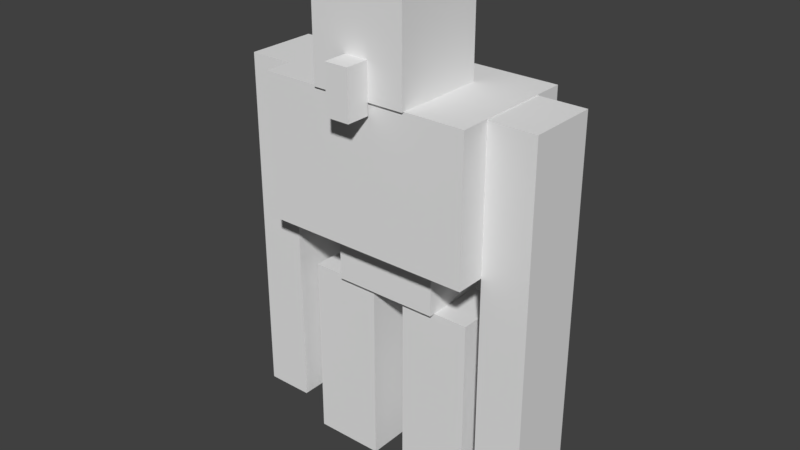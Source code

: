 # Source: iron_golem.blend  (saved by Blender 2.78.0; exported with 4.5.12 LTS)
import bpy
from mathutils import Matrix  # noqa: F401  (used for matrix-valued properties, if any)

bpy.ops.wm.read_factory_settings(use_empty=True)
scene = bpy.context.scene
scene.name = 'Scene'

# ---- collections
col_collection_1 = bpy.data.collections.new('Collection 1'); scene.collection.children.link(col_collection_1)

# ---- world
world_world = bpy.data.worlds.new('World'); scene.world = world_world
world_world.color = (0.05088, 0.05088, 0.05088)
world_world.use_sun_shadow = False
world_world.sun_shadow_jitter_overblur = 0.0
world_world.cycles.sampling_method = 'MANUAL'

# ---- meshes
me_cube_009 = bpy.data.meshes.new('Cube.009')
me_cube_009.from_pydata([(-1.0, -1.0, -1.0), (-1.0, -1.0, 1.0), (-1.0, 1.0, -1.0), (-1.0, 1.0, 1.0), (1.0, -1.0, -1.0), (1.0, -1.0, 1.0), (1.0, 1.0, -1.0), (1.0, 1.0, 1.0)], [], [(0, 1, 3, 2), (2, 3, 7, 6), (6, 7, 5, 4), (4, 5, 1, 0), (2, 6, 4, 0), (7, 3, 1, 5)])
_uv = me_cube_009.uv_layers.new(name='UVMap')
_uv.uv.foreach_set('vector', [0.5078, 0.8359, 0.5078, 0.9609, 0.4688, 0.9609, 0.4688, 0.8359, 0.6406, 0.8359, 0.6406, 0.9609, 0.5938, 0.9609, 0.5938, 0.8359, 0.5938, 0.8359, 0.5938, 0.9609, 0.5547, 0.9609, 0.5547, 0.8359, 0.5547, 0.8359, 0.5547, 0.9609, 0.5078, 0.9609, 0.5078, 0.8359, 0.6016, 1.0, 0.5547, 1.0, 0.5547, 0.9609, 0.6016, 0.9609, 0.5547, 1.0, 0.5078, 1.0, 0.5078, 0.9609, 0.5547, 0.9609])
me_cube_009.use_remesh_preserve_volume = False
me_cube_009.use_remesh_preserve_attributes = False
me_cube_009.use_mirror_vertex_groups = False
me_cube_009.update()
me_cube_008 = bpy.data.meshes.new('Cube.008')
me_cube_008.from_pydata([(-1.0, -1.0, -1.0), (-1.0, -1.0, 1.0), (-1.0, 1.0, -1.0), (-1.0, 1.0, 1.0), (1.0, -1.0, -1.0), (1.0, -1.0, 1.0), (1.0, 1.0, -1.0), (1.0, 1.0, 1.0)], [], [(0, 1, 3, 2), (2, 3, 7, 6), (6, 7, 5, 4), (4, 5, 1, 0), (2, 6, 4, 0), (7, 3, 1, 5)])
_uv = me_cube_008.uv_layers.new(name='UVMap')
_uv.uv.foreach_set('vector', [0.5156, 0.5547, 0.5156, 0.7891, 0.4688, 0.7891, 0.4688, 0.5547, 0.625, 0.5547, 0.625, 0.7891, 0.5938, 0.7891, 0.5938, 0.5547, 0.5938, 0.5547, 0.5938, 0.7891, 0.5469, 0.7891, 0.5469, 0.5547, 0.5469, 0.5547, 0.5469, 0.7891, 0.5156, 0.7891, 0.5156, 0.5547, 0.5781, 0.8359, 0.5469, 0.8359, 0.5469, 0.7891, 0.5781, 0.7891, 0.5469, 0.8359, 0.5156, 0.8359, 0.5156, 0.7891, 0.5469, 0.7891])
me_cube_008.use_remesh_preserve_volume = False
me_cube_008.use_remesh_preserve_attributes = False
me_cube_008.use_mirror_vertex_groups = False
me_cube_008.update()
me_cube_007 = bpy.data.meshes.new('Cube.007')
me_cube_007.from_pydata([(-1.0, -1.0, -1.0), (-1.0, -1.0, 1.0), (-1.0, 1.0, -1.0), (-1.0, 1.0, 1.0), (1.0, -1.0, -1.0), (1.0, -1.0, 1.0), (1.0, 1.0, -1.0), (1.0, 1.0, 1.0)], [], [(0, 1, 3, 2), (2, 3, 7, 6), (6, 7, 5, 4), (4, 5, 1, 0), (2, 6, 4, 0), (7, 3, 1, 5)])
_uv = me_cube_007.uv_layers.new(name='UVMap')
_uv.uv.foreach_set('vector', [0.5156, 0.2656, 0.5156, 0.5, 0.4688, 0.5, 0.4688, 0.2656, 0.625, 0.2656, 0.625, 0.5, 0.5938, 0.5, 0.5938, 0.2656, 0.5938, 0.2656, 0.5938, 0.5, 0.5469, 0.5, 0.5469, 0.2656, 0.5469, 0.2656, 0.5469, 0.5, 0.5156, 0.5, 0.5156, 0.2656, 0.5781, 0.5469, 0.5469, 0.5469, 0.5469, 0.5, 0.5781, 0.5, 0.5469, 0.5469, 0.5156, 0.5469, 0.5156, 0.5, 0.5469, 0.5])
me_cube_007.use_remesh_preserve_volume = False
me_cube_007.use_remesh_preserve_attributes = False
me_cube_007.use_mirror_vertex_groups = False
me_cube_007.update()
me_cube_004 = bpy.data.meshes.new('Cube.004')
me_cube_004.from_pydata([(-1.0, -1.0, -1.0), (-1.0, -1.0, 1.0), (-1.0, 1.0, -1.0), (-1.0, 1.0, 1.0), (1.0, -1.0, -1.0), (1.0, -1.0, 1.0), (1.0, 1.0, -1.0), (1.0, 1.0, 1.0)], [], [(0, 1, 3, 2), (2, 3, 7, 6), (6, 7, 5, 4), (4, 5, 1, 0), (2, 6, 4, 0), (7, 3, 1, 5)])
_uv = me_cube_004.uv_layers.new(name='UVMap')
_uv.uv.foreach_set('vector', [0.04688, 0.3672, 0.04688, 0.4062, 0.0, 0.4062, 0.0, 0.3672, 0.2344, 0.3672, 0.2344, 0.4062, 0.1641, 0.4062, 0.1641, 0.3672, 0.1641, 0.3672, 0.1641, 0.4062, 0.1172, 0.4062, 0.1172, 0.3672, 0.1172, 0.3672, 0.1172, 0.4062, 0.04688, 0.4062, 0.04688, 0.3672, 0.1172, 0.4531, 0.04688, 0.4531, 0.04688, 0.4062, 0.1172, 0.4062, 0.1875, 0.4531, 0.1172, 0.4531, 0.1172, 0.4062, 0.1875, 0.4062])
me_cube_004.use_remesh_preserve_volume = False
me_cube_004.use_remesh_preserve_attributes = False
me_cube_004.use_mirror_vertex_groups = False
me_cube_004.update()
me_cube_003 = bpy.data.meshes.new('Cube.003')
me_cube_003.from_pydata([(-1.0, -1.0, -1.0), (-1.0, -1.0, 1.0), (-1.0, 1.0, -1.0), (-1.0, 1.0, 1.0), (1.0, -1.0, -1.0), (1.0, -1.0, 1.0), (1.0, 1.0, -1.0), (1.0, 1.0, 1.0)], [], [(0, 1, 3, 2), (2, 3, 7, 6), (6, 7, 5, 4), (4, 5, 1, 0), (2, 6, 4, 0), (7, 3, 1, 5)])
_uv = me_cube_003.uv_layers.new(name='UVMap')
_uv.uv.foreach_set('vector', [0.08594, 0.5078, 0.08594, 0.6016, 0.0, 0.6016, 0.0, 0.5078, 0.4531, 0.5078, 0.4531, 0.6016, 0.3125, 0.6016, 0.3125, 0.5078, 0.3125, 0.5078, 0.3125, 0.6016, 0.2266, 0.6016, 0.2266, 0.5078, 0.2266, 0.5078, 0.2266, 0.6016, 0.08594, 0.6016, 0.08594, 0.5078, 0.3672, 0.6875, 0.2266, 0.6875, 0.2266, 0.6016, 0.3672, 0.6016, 0.2266, 0.6875, 0.08594, 0.6875, 0.08594, 0.6016, 0.2266, 0.6016])
me_cube_003.use_remesh_preserve_volume = False
me_cube_003.use_remesh_preserve_attributes = False
me_cube_003.use_mirror_vertex_groups = False
me_cube_003.update()
me_cube_002 = bpy.data.meshes.new('Cube.002')
me_cube_002.from_pydata([(-1.0, -1.0, -1.0), (-1.0, -1.0, 1.0), (-1.0, 1.0, -1.0), (-1.0, 1.0, 1.0), (1.0, -1.0, -1.0), (1.0, -1.0, 1.0), (1.0, 1.0, -1.0), (1.0, 1.0, 1.0)], [], [(0, 1, 3, 2), (2, 3, 7, 6), (6, 7, 5, 4), (4, 5, 1, 0), (2, 6, 4, 0), (7, 3, 1, 5)])
_uv = me_cube_002.uv_layers.new(name='UVMap')
_uv.uv.foreach_set('vector', [0.3281, 0.8359, 0.3281, 0.9609, 0.2891, 0.9609, 0.2891, 0.8359, 0.4609, 0.8359, 0.4609, 0.9609, 0.4141, 0.9609, 0.4141, 0.8359, 0.4141, 0.8359, 0.4141, 0.9609, 0.375, 0.9609, 0.375, 0.8359, 0.375, 0.8359, 0.375, 0.9609, 0.3281, 0.9609, 0.3281, 0.8359, 0.4219, 1.0, 0.375, 1.0, 0.375, 0.9609, 0.4219, 0.9609, 0.375, 1.0, 0.3281, 1.0, 0.3281, 0.9609, 0.375, 0.9609])
me_cube_002.use_remesh_preserve_volume = False
me_cube_002.use_remesh_preserve_attributes = False
me_cube_002.use_mirror_vertex_groups = False
me_cube_002.update()
me_cube_001 = bpy.data.meshes.new('Cube.001')
me_cube_001.from_pydata([(-1.0, -1.0, -1.0), (-1.0, -1.0, 1.0), (-1.0, 1.0, -1.0), (-1.0, 1.0, 1.0), (1.0, -1.0, -1.0), (1.0, -1.0, 1.0), (1.0, 1.0, -1.0), (1.0, 1.0, 1.0)], [], [(0, 1, 3, 2), (2, 3, 7, 6), (6, 7, 5, 4), (4, 5, 1, 0), (2, 6, 4, 0), (7, 3, 1, 5)])
_uv = me_cube_001.uv_layers.new(name='UVMap')
_uv.uv.foreach_set('vector', [0.2031, 0.9531, 0.2031, 0.9844, 0.1875, 0.9844, 0.1875, 0.9531, 0.25, 0.9531, 0.25, 0.9844, 0.2344, 0.9844, 0.2344, 0.9531, 0.2344, 0.9531, 0.2344, 0.9844, 0.2188, 0.9844, 0.2188, 0.9531, 0.2188, 0.9531, 0.2188, 0.9844, 0.2031, 0.9844, 0.2031, 0.9531, 0.2344, 1.0, 0.2188, 1.0, 0.2188, 0.9844, 0.2344, 0.9844, 0.2188, 1.0, 0.2031, 1.0, 0.2031, 0.9844, 0.2188, 0.9844])
me_cube_001.use_remesh_preserve_volume = False
me_cube_001.use_remesh_preserve_attributes = False
me_cube_001.use_mirror_vertex_groups = False
me_cube_001.update()
me_cube = bpy.data.meshes.new('Cube')
me_cube.from_pydata([(-1.0, -1.0, -1.0), (-1.0, -1.0, 1.0), (-1.0, 1.0, -1.0), (-1.0, 1.0, 1.0), (1.0, -1.0, -1.0), (1.0, -1.0, 1.0), (1.0, 1.0, -1.0), (1.0, 1.0, 1.0)], [], [(0, 1, 3, 2), (2, 3, 7, 6), (6, 7, 5, 4), (4, 5, 1, 0), (2, 6, 4, 0), (7, 3, 1, 5)])
_uv = me_cube.uv_layers.new(name='UVMap')
_uv.uv.foreach_set('vector', [0.0625, 0.8594, 0.0625, 0.9375, 0.0, 0.9375, 0.0, 0.8594, 0.25, 0.8594, 0.25, 0.9375, 0.1875, 0.9375, 0.1875, 0.8594, 0.1875, 0.8594, 0.1875, 0.9375, 0.125, 0.9375, 0.125, 0.8594, 0.125, 0.8594, 0.125, 0.9375, 0.0625, 0.9375, 0.0625, 0.8594, 0.1875, 1.0, 0.125, 1.0, 0.125, 0.9375, 0.1875, 0.9375, 0.125, 1.0, 0.0625, 1.0, 0.0625, 0.9375, 0.125, 0.9375])
me_cube.use_remesh_preserve_volume = False
me_cube.use_remesh_preserve_attributes = False
me_cube.use_mirror_vertex_groups = False
me_cube.update()

# ---- objects
ob_cube_008 = bpy.data.objects.new('Cube.008', me_cube_009)
ob_cube_007 = bpy.data.objects.new('Cube.007', me_cube_008)
ob_cube_006 = bpy.data.objects.new('Cube.006', me_cube_007)
ob_cube_004 = bpy.data.objects.new('Cube.004', me_cube_004)
ob_cube_003 = bpy.data.objects.new('Cube.003', me_cube_003)
ob_cube_002 = bpy.data.objects.new('Cube.002', me_cube_002)
ob_cube_001 = bpy.data.objects.new('Cube.001', me_cube_001)
ob_cube = bpy.data.objects.new('Cube', me_cube)

# ---- transforms, parenting, visibility, modifiers, constraints
ob_cube_008.location = (0.8835, 0.0, 1.598)
ob_cube_008.scale = (0.6, 0.5, 1.6)
ob_cube_008.lineart.crease_threshold = 0.0
ob_cube_007.location = (-2.199, 0.0, 3.567)
ob_cube_007.scale = (0.4, 0.6, 3.0)
ob_cube_007.lineart.crease_threshold = 0.0
ob_cube_006.location = (2.199, 0.0, 3.567)
ob_cube_006.scale = (0.4, 0.6, 3.0)
ob_cube_006.lineart.crease_threshold = 0.0
ob_cube_004.location = (0.0, 0.0, 3.697)
ob_cube_004.scale = (0.9, 0.6, 0.5)
ob_cube_004.lineart.crease_threshold = 0.0
ob_cube_003.location = (0.0, 0.0, 5.384)
ob_cube_003.scale = (1.8, 1.1, 1.2)
ob_cube_003.lineart.crease_threshold = 0.0
ob_cube_002.location = (-0.8994, 0.0, 1.598)
ob_cube_002.scale = (0.6, 0.5, 1.6)
ob_cube_002.lineart.crease_threshold = 0.0
ob_cube_001.location = (0.0, -1.345, 6.787)
ob_cube_001.scale = (0.2, 0.2, 0.4)
ob_cube_001.lineart.crease_threshold = 0.0
ob_cube.location = (0.0, -0.3451, 7.582)
ob_cube.scale = (0.8, 0.8, 1.0)
ob_cube.lineart.crease_threshold = 0.0

# ---- collection membership
col_collection_1.objects.link(ob_cube_008)
col_collection_1.objects.link(ob_cube_007)
col_collection_1.objects.link(ob_cube_006)
col_collection_1.objects.link(ob_cube_004)
col_collection_1.objects.link(ob_cube_003)
col_collection_1.objects.link(ob_cube_002)
col_collection_1.objects.link(ob_cube_001)
col_collection_1.objects.link(ob_cube)

# ---- scene / render settings (as saved in the file)
scene.frame_start = 1; scene.frame_end = 250; scene.frame_set(1)
scene.render.engine = 'BLENDER_EEVEE_NEXT'
scene.render.resolution_percentage = 50
scene.render.dither_intensity = 0.0
scene.render.film_transparent = True
scene.cycles.use_denoising = False
scene.cycles.samples = 128
scene.cycles.sampling_pattern = 'TABULATED_SOBOL'
scene.cycles.light_sampling_threshold = 0.0
scene.cycles.use_adaptive_sampling = False
scene.cycles.use_light_tree = False
scene.cycles.blur_glossy = 0.0
scene.cycles.sample_clamp_indirect = 0.0
scene.view_settings.view_transform = 'Standard'
bpy.context.view_layer.update()

# ---- added for rendering (the .blend has no active camera and no usable light): camera, sun
cam_auto = bpy.data.cameras.new('AutoCamera')
cam_auto.lens = 50.0
cam_auto.sensor_width = 36.0
cam_auto.clip_end = 1000.0
ob_auto_camera = bpy.data.objects.new('AutoCamera', cam_auto)
scene.collection.objects.link(ob_auto_camera)
ob_auto_camera.location = (9.60221, -11.7448, 11.9717)
ob_auto_camera.rotation_euler = (1.09748, -7.21219e-08, 0.694738)
scene.camera = ob_auto_camera
light_auto_sun = bpy.data.lights.new('AutoSun', 'SUN')
light_auto_sun.energy = 3.0
light_auto_sun.angle = 0.0523599
ob_auto_sun = bpy.data.objects.new('AutoSun', light_auto_sun)
scene.collection.objects.link(ob_auto_sun)
ob_auto_sun.rotation_euler = (0.872665, 0.174533, 0.523599)
bpy.context.view_layer.update()
